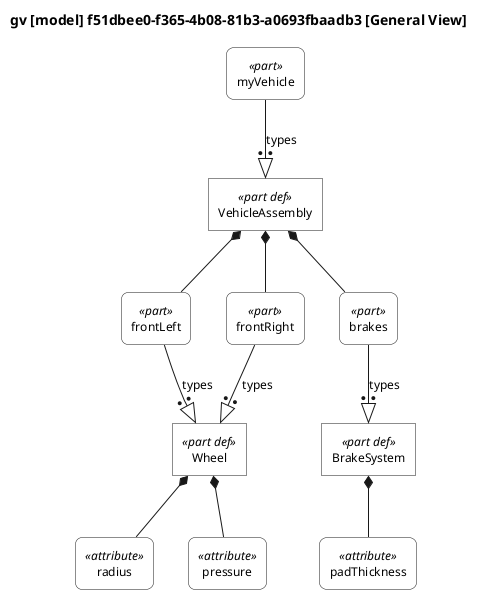

The diagram above was rendered by PlantUML. Its source (embedded in the PNG):
@startuml

skinparam monochrome true
skinparam wrapWidth 300
skinparam defaultFontSize 12
skinparam defaultFontName Helvetica

skinparam rectangle<<part def>> {
    RoundCorner 0
    BackgroundColor white
}
skinparam rectangle<<part>> {
    RoundCorner 15
    BackgroundColor white
}
skinparam rectangle<<action def>> {
    RoundCorner 0
    BackgroundColor white
}
skinparam rectangle<<action>> {
    RoundCorner 15
    BackgroundColor white
}
skinparam rectangle<<state def>> {
    RoundCorner 0
    BackgroundColor white
}
skinparam rectangle<<state>> {
    RoundCorner 15
    BackgroundColor white
}
skinparam rectangle<<port def>> {
    RoundCorner 0
    BackgroundColor white
}
skinparam rectangle<<port>> {
    RoundCorner 15
    BackgroundColor white
}
skinparam rectangle<<interface def>> {
    RoundCorner 0
    BackgroundColor white
}
skinparam rectangle<<interface>> {
    RoundCorner 15
    BackgroundColor white
}
skinparam rectangle<<item def>> {
    RoundCorner 0
    BackgroundColor white
}
skinparam rectangle<<item>> {
    RoundCorner 15
    BackgroundColor white
}
skinparam rectangle<<attribute def>> {
    RoundCorner 0
    BackgroundColor white
}
skinparam rectangle<<attribute>> {
    RoundCorner 15
    BackgroundColor white
}
skinparam rectangle<<connection def>> {
    RoundCorner 0
    BackgroundColor white
}
skinparam rectangle<<connection>> {
    RoundCorner 15
    BackgroundColor white
}
skinparam rectangle<<flow def>> {
    RoundCorner 0
    BackgroundColor white
}
skinparam rectangle<<flow>> {
    RoundCorner 15
    BackgroundColor white
}
skinparam rectangle<<requirement def>> {
    RoundCorner 0
    BackgroundColor white
}
skinparam rectangle<<requirement>> {
    RoundCorner 15
    BackgroundColor white
}
skinparam rectangle<<use case def>> {
    RoundCorner 0
    BackgroundColor white
}
skinparam rectangle<<use case>> {
    RoundCorner 15
    BackgroundColor white
}
skinparam rectangle<<constraint def>> {
    RoundCorner 0
    BackgroundColor white
}
skinparam rectangle<<constraint>> {
    RoundCorner 15
    BackgroundColor white
}
skinparam rectangle<<calculation def>> {
    RoundCorner 0
    BackgroundColor white
}
skinparam rectangle<<calculation>> {
    RoundCorner 15
    BackgroundColor white
}
skinparam rectangle<<enumeration def>> {
    RoundCorner 0
    BackgroundColor white
}
skinparam rectangle<<enumeration>> {
    RoundCorner 15
    BackgroundColor white
}
skinparam rectangle<<allocation def>> {
    RoundCorner 0
    BackgroundColor white
}
skinparam rectangle<<allocation>> {
    RoundCorner 15
    BackgroundColor white
}
skinparam rectangle<<view def>> {
    RoundCorner 0
    BackgroundColor white
}
skinparam rectangle<<view>> {
    RoundCorner 15
    BackgroundColor white
}
skinparam folder<<view def>> {
    RoundCorner 0
    BackgroundColor white
}
skinparam folder<<view>> {
    RoundCorner 15
    BackgroundColor white
}

top to bottom direction

title gv [model] f51dbee0-f365-4b08-81b3-a0693fbaadb3 [General View]

hide circle

rectangle "Wheel" as E1 <<part def>>
rectangle "radius" as E2 <<attribute>>
rectangle "pressure" as E4 <<attribute>>
rectangle "BrakeSystem" as E6 <<part def>>
rectangle "padThickness" as E7 <<attribute>>
rectangle "VehicleAssembly" as E9 <<part def>>
rectangle "frontLeft" as E10 <<part>>
rectangle "frontRight" as E11 <<part>>
rectangle "brakes" as E12 <<part>>
rectangle "myVehicle" as E13 <<part>>

E1 *-- E2
E1 *-- E4
E6 *-- E7
E9 *-- E10
E10 --:|> E1 : types
E9 *-- E11
E11 --:|> E1 : types
E9 *-- E12
E12 --:|> E6 : types
E13 --:|> E9 : types

@enduml